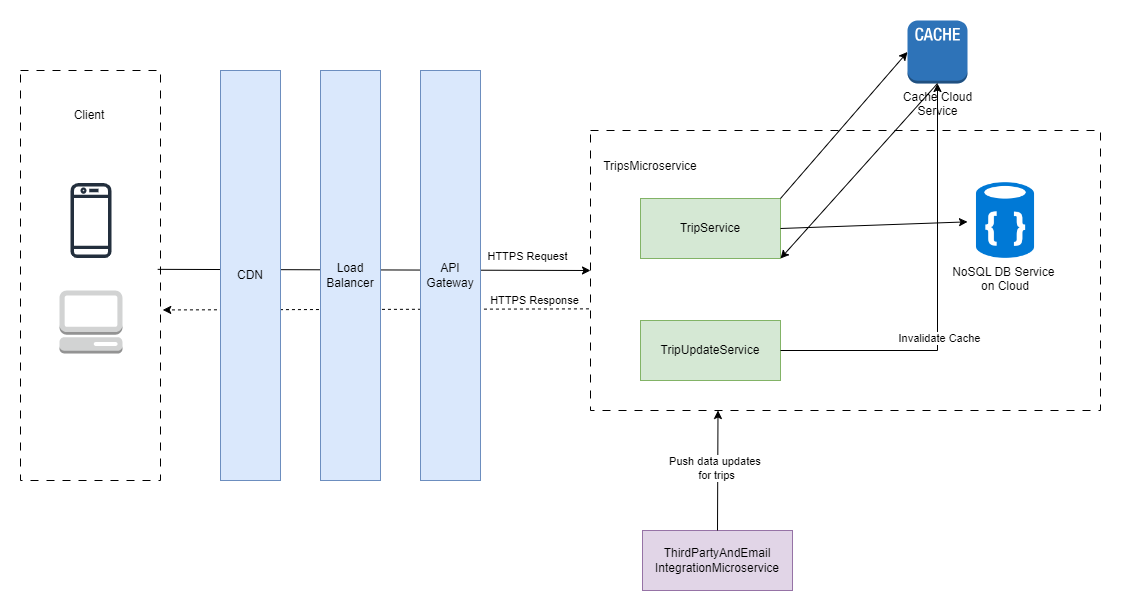

The diagram above was exported from draw.io. Its source (the exported page's mxGraphModel, read from the mxfile embedded in the PNG):
<mxGraphModel dx="2150" dy="840" grid="1" gridSize="10" guides="1" tooltips="1" connect="1" arrows="1" fold="1" page="1" pageScale="1" pageWidth="850" pageHeight="1100" math="0" shadow="0">
  <root>
    <mxCell id="0" />
    <mxCell id="1" parent="0" />
    <mxCell id="m6LKSuRJi4lQtopCj_xe-1" value="" style="endArrow=classic;html=1;rounded=0;entryX=1.016;entryY=0.584;entryDx=0;entryDy=0;entryPerimeter=0;exitX=-0.003;exitY=0.637;exitDx=0;exitDy=0;exitPerimeter=0;dashed=1;" edge="1" parent="1" source="m6LKSuRJi4lQtopCj_xe-3" target="m6LKSuRJi4lQtopCj_xe-18">
      <mxGeometry width="50" height="50" relative="1" as="geometry">
        <mxPoint x="250" y="480" as="sourcePoint" />
        <mxPoint x="300" y="430" as="targetPoint" />
      </mxGeometry>
    </mxCell>
    <mxCell id="m6LKSuRJi4lQtopCj_xe-2" value="HTTPS Response" style="edgeLabel;html=1;align=center;verticalAlign=middle;resizable=0;points=[];" vertex="1" connectable="0" parent="m6LKSuRJi4lQtopCj_xe-1">
      <mxGeometry x="-0.6336" y="-2" relative="1" as="geometry">
        <mxPoint x="23" y="-7" as="offset" />
      </mxGeometry>
    </mxCell>
    <mxCell id="m6LKSuRJi4lQtopCj_xe-20" value="" style="endArrow=classic;html=1;rounded=0;entryX=0;entryY=0.5;entryDx=0;entryDy=0;exitX=0.98;exitY=0.485;exitDx=0;exitDy=0;exitPerimeter=0;" edge="1" parent="1" source="m6LKSuRJi4lQtopCj_xe-18" target="m6LKSuRJi4lQtopCj_xe-3">
      <mxGeometry width="50" height="50" relative="1" as="geometry">
        <mxPoint x="340" y="350" as="sourcePoint" />
        <mxPoint x="390" y="300" as="targetPoint" />
      </mxGeometry>
    </mxCell>
    <mxCell id="m6LKSuRJi4lQtopCj_xe-21" value="HTTPS Request" style="edgeLabel;html=1;align=center;verticalAlign=middle;resizable=0;points=[];" vertex="1" connectable="0" parent="m6LKSuRJi4lQtopCj_xe-20">
      <mxGeometry x="0.7577" y="3" relative="1" as="geometry">
        <mxPoint x="-11" y="-12" as="offset" />
      </mxGeometry>
    </mxCell>
    <mxCell id="m6LKSuRJi4lQtopCj_xe-50" value="API Gateway" style="rounded=0;whiteSpace=wrap;html=1;fillColor=#dae8fc;strokeColor=#6c8ebf;" vertex="1" parent="1">
      <mxGeometry x="-20" y="80" width="60" height="410" as="geometry" />
    </mxCell>
    <mxCell id="m6LKSuRJi4lQtopCj_xe-3" value="" style="rounded=0;whiteSpace=wrap;html=1;align=right;fontSize=18;labelPosition=left;verticalLabelPosition=top;verticalAlign=bottom;horizontal=1;dashed=1;dashPattern=8 8;fillStyle=auto;fillColor=none;" vertex="1" parent="1">
      <mxGeometry x="150" y="140" width="510" height="280" as="geometry" />
    </mxCell>
    <mxCell id="m6LKSuRJi4lQtopCj_xe-4" value="TripService" style="rounded=0;whiteSpace=wrap;html=1;fillColor=#d5e8d4;strokeColor=#82b366;" vertex="1" parent="1">
      <mxGeometry x="200" y="208" width="140" height="60" as="geometry" />
    </mxCell>
    <mxCell id="m6LKSuRJi4lQtopCj_xe-9" value="TripsMicroservice" style="text;html=1;strokeColor=none;fillColor=none;align=center;verticalAlign=middle;whiteSpace=wrap;rounded=0;" vertex="1" parent="1">
      <mxGeometry x="180" y="161" width="60" height="30" as="geometry" />
    </mxCell>
    <mxCell id="m6LKSuRJi4lQtopCj_xe-16" value="" style="sketch=0;outlineConnect=0;fontColor=#232F3E;gradientColor=none;fillColor=#232F3D;strokeColor=none;dashed=0;verticalLabelPosition=bottom;verticalAlign=top;align=center;html=1;fontSize=12;fontStyle=0;aspect=fixed;pointerEvents=1;shape=mxgraph.aws4.mobile_client;" vertex="1" parent="1">
      <mxGeometry x="-370" y="191" width="41" height="78" as="geometry" />
    </mxCell>
    <mxCell id="m6LKSuRJi4lQtopCj_xe-17" value="" style="outlineConnect=0;dashed=0;verticalLabelPosition=bottom;verticalAlign=top;align=center;html=1;shape=mxgraph.aws3.management_console;fillColor=#D2D3D3;gradientColor=none;" vertex="1" parent="1">
      <mxGeometry x="-381" y="300" width="63" height="63" as="geometry" />
    </mxCell>
    <mxCell id="m6LKSuRJi4lQtopCj_xe-18" value="" style="rounded=0;whiteSpace=wrap;html=1;align=right;fontSize=18;labelPosition=left;verticalLabelPosition=top;verticalAlign=bottom;horizontal=1;dashed=1;dashPattern=8 8;fillStyle=auto;fillColor=none;" vertex="1" parent="1">
      <mxGeometry x="-420" y="80" width="140" height="410" as="geometry" />
    </mxCell>
    <mxCell id="m6LKSuRJi4lQtopCj_xe-19" value="Client" style="text;html=1;strokeColor=none;fillColor=none;align=center;verticalAlign=middle;whiteSpace=wrap;rounded=0;" vertex="1" parent="1">
      <mxGeometry x="-381" y="110" width="60" height="30" as="geometry" />
    </mxCell>
    <mxCell id="m6LKSuRJi4lQtopCj_xe-22" value="CDN" style="rounded=0;whiteSpace=wrap;html=1;fillColor=#dae8fc;strokeColor=#6c8ebf;" vertex="1" parent="1">
      <mxGeometry x="-220" y="80" width="60" height="410" as="geometry" />
    </mxCell>
    <mxCell id="m6LKSuRJi4lQtopCj_xe-23" value="Load Balancer" style="rounded=0;whiteSpace=wrap;html=1;fillColor=#dae8fc;strokeColor=#6c8ebf;" vertex="1" parent="1">
      <mxGeometry x="-120" y="80" width="60" height="410" as="geometry" />
    </mxCell>
    <mxCell id="m6LKSuRJi4lQtopCj_xe-24" value="" style="endArrow=classic;html=1;rounded=0;exitX=1;exitY=0.5;exitDx=0;exitDy=0;" edge="1" parent="1" source="m6LKSuRJi4lQtopCj_xe-4" target="m6LKSuRJi4lQtopCj_xe-37">
      <mxGeometry width="50" height="50" relative="1" as="geometry">
        <mxPoint x="360" y="230" as="sourcePoint" />
        <mxPoint x="547" y="330" as="targetPoint" />
        <Array as="points" />
      </mxGeometry>
    </mxCell>
    <mxCell id="m6LKSuRJi4lQtopCj_xe-37" value="NoSQL DB Service &#10;on Cloud" style="shape=image;verticalLabelPosition=bottom;verticalAlign=top;imageAspect=0;aspect=fixed;image=data:image/png,(base64 omitted: 9160 chars)" vertex="1" parent="1">
      <mxGeometry x="527" y="192" width="76" height="76" as="geometry" />
    </mxCell>
    <mxCell id="m6LKSuRJi4lQtopCj_xe-44" value="" style="endArrow=classic;html=1;rounded=0;exitX=1;exitY=0;exitDx=0;exitDy=0;entryX=0;entryY=0.5;entryDx=0;entryDy=0;" edge="1" parent="1" source="m6LKSuRJi4lQtopCj_xe-4" target="m6LKSuRJi4lQtopCj_xe-43">
      <mxGeometry width="50" height="50" relative="1" as="geometry">
        <mxPoint x="347" y="230" as="sourcePoint" />
        <mxPoint x="527" y="230" as="targetPoint" />
        <Array as="points" />
      </mxGeometry>
    </mxCell>
    <mxCell id="m6LKSuRJi4lQtopCj_xe-43" value="Cache Cloud&lt;br&gt;Service&lt;br&gt;" style="outlineConnect=0;dashed=0;verticalLabelPosition=bottom;verticalAlign=top;align=center;html=1;shape=mxgraph.aws3.cache_node;fillColor=#2E73B8;gradientColor=none;" vertex="1" parent="1">
      <mxGeometry x="467" y="30" width="60" height="63" as="geometry" />
    </mxCell>
    <mxCell id="m6LKSuRJi4lQtopCj_xe-45" value="TripUpdateService" style="rounded=0;whiteSpace=wrap;html=1;fillColor=#d5e8d4;strokeColor=#82b366;" vertex="1" parent="1">
      <mxGeometry x="200" y="330" width="140" height="60" as="geometry" />
    </mxCell>
    <mxCell id="m6LKSuRJi4lQtopCj_xe-46" value="" style="endArrow=classic;html=1;rounded=0;entryX=0.5;entryY=1;entryDx=0;entryDy=0;entryPerimeter=0;exitX=1;exitY=0.5;exitDx=0;exitDy=0;" edge="1" parent="1" source="m6LKSuRJi4lQtopCj_xe-45" target="m6LKSuRJi4lQtopCj_xe-43">
      <mxGeometry width="50" height="50" relative="1" as="geometry">
        <mxPoint x="347" y="340" as="sourcePoint" />
        <mxPoint x="397" y="290" as="targetPoint" />
        <Array as="points">
          <mxPoint x="497" y="360" />
        </Array>
      </mxGeometry>
    </mxCell>
    <mxCell id="m6LKSuRJi4lQtopCj_xe-47" value="Invalidate Cache" style="edgeLabel;html=1;align=center;verticalAlign=middle;resizable=0;points=[];" vertex="1" connectable="0" parent="m6LKSuRJi4lQtopCj_xe-46">
      <mxGeometry x="-0.2005" y="-1" relative="1" as="geometry">
        <mxPoint as="offset" />
      </mxGeometry>
    </mxCell>
    <mxCell id="m6LKSuRJi4lQtopCj_xe-48" value="" style="endArrow=classic;html=1;rounded=0;exitX=0.5;exitY=1;exitDx=0;exitDy=0;exitPerimeter=0;entryX=1;entryY=1;entryDx=0;entryDy=0;" edge="1" parent="1" source="m6LKSuRJi4lQtopCj_xe-43" target="m6LKSuRJi4lQtopCj_xe-4">
      <mxGeometry width="50" height="50" relative="1" as="geometry">
        <mxPoint x="260" y="320" as="sourcePoint" />
        <mxPoint x="350" y="260" as="targetPoint" />
      </mxGeometry>
    </mxCell>
    <mxCell id="m6LKSuRJi4lQtopCj_xe-52" value="ThirdPartyAndEmail&lt;br&gt;IntegrationMicroservice" style="rounded=0;whiteSpace=wrap;html=1;fillColor=#e1d5e7;strokeColor=#9673a6;" vertex="1" parent="1">
      <mxGeometry x="202" y="540" width="150" height="60" as="geometry" />
    </mxCell>
    <mxCell id="m6LKSuRJi4lQtopCj_xe-54" value="" style="endArrow=classic;html=1;rounded=0;exitX=0.5;exitY=0;exitDx=0;exitDy=0;entryX=0.25;entryY=1;entryDx=0;entryDy=0;" edge="1" parent="1" source="m6LKSuRJi4lQtopCj_xe-52" target="m6LKSuRJi4lQtopCj_xe-3">
      <mxGeometry width="50" height="50" relative="1" as="geometry">
        <mxPoint x="100" y="460" as="sourcePoint" />
        <mxPoint x="150" y="410" as="targetPoint" />
      </mxGeometry>
    </mxCell>
    <mxCell id="m6LKSuRJi4lQtopCj_xe-55" value="Push data updates&amp;nbsp; &lt;br&gt;for trips" style="edgeLabel;html=1;align=center;verticalAlign=middle;resizable=0;points=[];" vertex="1" connectable="0" parent="m6LKSuRJi4lQtopCj_xe-54">
      <mxGeometry x="0.0462" y="2" relative="1" as="geometry">
        <mxPoint y="1" as="offset" />
      </mxGeometry>
    </mxCell>
  </root>
</mxGraphModel>